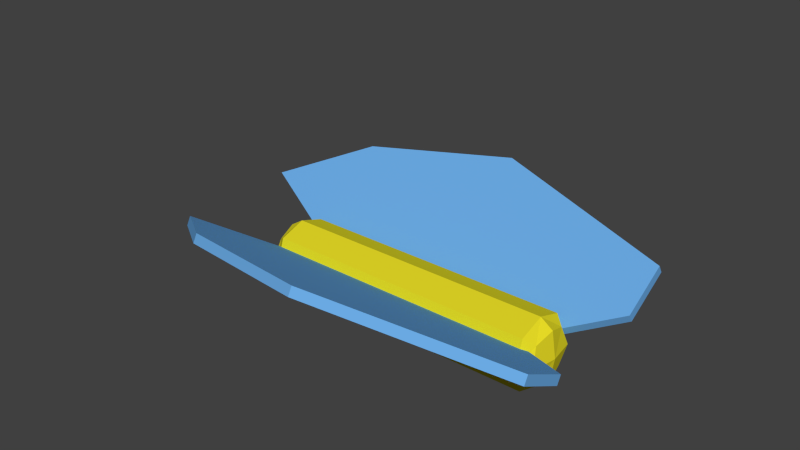 # Source: kupu2.blend  (saved by Blender 2.79.0; exported with 4.5.12 LTS)
import bpy
from mathutils import Matrix  # noqa: F401  (used for matrix-valued properties, if any)

bpy.ops.wm.read_factory_settings(use_empty=True)
scene = bpy.context.scene
scene.name = 'Scene'

# ---- collections
col_collection_2 = bpy.data.collections.new('Collection 2'); scene.collection.children.link(col_collection_2)

# ---- materials (node trees are filled in below, after node groups)
mat_material_022 = bpy.data.materials.new('Material.022')
mat_material_022.alpha_threshold = 0.0
mat_material_022.use_transparent_shadow = False
mat_material_022.diffuse_color = (0.1511, 0.417, 0.8, 1.0)
mat_material_022.roughness = 0.5
mat_material_015 = bpy.data.materials.new('Material.015')
mat_material_015.alpha_threshold = 0.0
mat_material_015.use_transparent_shadow = False
mat_material_015.diffuse_color = (0.8, 0.7041, 0.01935, 1.0)
mat_material_015.roughness = 0.5

# ---- material node trees

# ---- world
world_world = bpy.data.worlds.new('World'); scene.world = world_world
world_world.color = (0.05088, 0.05088, 0.05088)
world_world.use_sun_shadow = False
world_world.sun_shadow_jitter_overblur = 0.0
world_world.cycles.sampling_method = 'NONE'
world_world.cycles.sample_map_resolution = 256

# ---- meshes
me_plane_002 = bpy.data.meshes.new('Plane.002')
me_plane_002.from_pydata([(-0.8566, -0.003501, -0.07203), (0.7061, 0.5184, -0.3856), (0.7934, -0.003501, -0.07203), (-0.7602, -0.5254, 0.2415), (0.7061, -0.3171, -0.594), (-0.7602, 0.3101, 0.4499), (-0.02252, 0.3101, 0.4499), (-0.7602, -0.3171, -0.594), (-0.02252, -0.5254, 0.2415), (-0.7602, 0.5184, -0.3856), (0.7061, -0.5254, 0.2415), (0.7061, 0.3101, 0.4499), (-0.02252, -0.3171, -0.594), (-0.02252, 0.5184, -0.3856), (-0.8325, -0.395, 0.1631), (-0.8325, 0.2317, 0.3194), (-0.8325, 0.388, -0.3072), (-0.8325, -0.2387, -0.4635), (0.7061, 0.6231, 0.08426), (0.7716, 0.388, -0.3072), (-0.7602, 0.1528, -0.6987), (0.7716, 0.2317, 0.3194), (0.7716, -0.395, 0.1631), (0.7716, -0.2387, -0.4635), (-0.7602, -0.1598, 0.5546), (0.7061, -0.6301, -0.2283), (-0.7602, 0.6231, 0.08426), (-0.02252, 0.1528, -0.6987), (-0.02252, -0.1598, 0.5546), (-0.7602, -0.6301, -0.2283), (-0.5276, 0.3101, 0.4499), (-0.5276, -0.3171, -0.594), (-0.5276, -0.5254, 0.2415), (-0.5276, 0.5184, -0.3856), (-0.02252, 0.6231, 0.08426), (-0.02252, -0.6301, -0.2283), (0.7061, 0.1528, -0.6987), (0.7061, -0.1598, 0.5546), (0.4803, -0.5254, 0.2415), (0.4803, 0.3101, 0.4499), (0.4803, -0.3171, -0.594), (0.4803, 0.5184, -0.3856), (-0.8138, -0.4677, -0.1878), (-0.8138, -0.1193, 0.3921), (-0.8138, 0.1123, -0.5362), (-0.8138, 0.4607, 0.04374), (0.7546, -0.4677, -0.1878), (0.7546, -0.1193, 0.3921), (0.7546, 0.1123, -0.5362), (0.7546, 0.4607, 0.04374), (-0.5276, 0.6231, 0.08426), (-0.5276, 0.1528, -0.6987), (-0.5276, -0.1598, 0.5546), (-0.5276, -0.6301, -0.2283), (0.4803, 0.6231, 0.08426), (0.4803, -0.6301, -0.2283), (0.4803, 0.1528, -0.6987), (0.4803, -0.1598, 0.5546), (-0.5079, -0.05618, 0.08419), (0.6121, -0.0846, 0.1316), (-0.7984, -1.242, 2.06), (1.004, -1.043, 1.728), (-0.5079, -0.1985, -0.001237), (0.6121, -0.227, 0.04612), (-0.7984, -1.384, 1.974), (1.004, -1.185, 1.643), (0.003686, -0.0846, 0.1316), (0.003686, -1.568, 2.604), (0.003686, -0.227, 0.04612), (0.003686, -1.711, 2.519), (-1.217, -0.6631, 1.096), (1.004, -0.5636, 0.9298), (-1.217, -0.8054, 1.01), (1.004, -0.706, 0.8444), (0.003686, -0.9689, 1.282), (0.003686, -0.8265, 1.368), (-0.5116, 0.0583, 8.106e-08), (0.6084, 0.1135, 0.0), (-0.8021, 2.362, 3.284e-08), (1.0, 1.975, 0.0), (-0.5116, 0.0583, -0.166), (0.6084, 0.1135, -0.166), (-0.8021, 2.362, -0.166), (1.0, 1.975, -0.166), (0.0, 0.1135, 0.0), (0.0, 2.997, 0.0), (0.0, 0.1135, -0.166), (0.0, 2.997, -0.166), (-1.221, 1.238, 1.642e-08), (1.0, 1.044, 0.0), (-1.221, 1.238, -0.166), (1.0, 1.044, -0.166), (0.0, 1.555, -0.166), (0.0, 1.555, 0.0)], [], [(0, 14, 43, 15), (0, 15, 45, 16), (0, 16, 44, 17), (0, 17, 42, 14), (1, 41, 54, 18), (1, 18, 49, 19), (1, 19, 48, 36), (1, 36, 56, 41), (2, 19, 49, 21), (2, 21, 47, 22), (2, 22, 46, 23), (2, 23, 48, 19), (3, 32, 52, 24), (3, 24, 43, 14), (3, 14, 42, 29), (3, 29, 53, 32), (4, 25, 55, 40), (4, 40, 56, 36), (4, 36, 48, 23), (4, 23, 46, 25), (5, 24, 52, 30), (5, 30, 50, 26), (5, 26, 45, 15), (5, 15, 43, 24), (6, 28, 57, 39), (6, 39, 54, 34), (6, 34, 50, 30), (6, 30, 52, 28), (7, 29, 42, 17), (7, 17, 44, 20), (7, 20, 51, 31), (7, 31, 53, 29), (8, 38, 57, 28), (8, 28, 52, 32), (8, 32, 53, 35), (8, 35, 55, 38), (9, 16, 45, 26), (9, 26, 50, 33), (9, 33, 51, 20), (9, 20, 44, 16), (10, 22, 47, 37), (10, 37, 57, 38), (10, 38, 55, 25), (10, 25, 46, 22), (11, 37, 47, 21), (11, 21, 49, 18), (11, 18, 54, 39), (11, 39, 57, 37), (12, 35, 53, 31), (12, 31, 51, 27), (12, 27, 56, 40), (12, 40, 55, 35), (13, 33, 50, 34), (13, 34, 54, 41), (13, 41, 56, 27), (13, 27, 51, 33), (75, 67, 61, 71), (74, 73, 65, 69), (67, 60, 64, 69), (66, 59, 63, 68), (71, 61, 65, 73), (70, 58, 62, 72), (58, 66, 68, 62), (61, 67, 69, 65), (72, 74, 69, 64), (70, 60, 67, 75), (58, 70, 75, 66), (62, 68, 74, 72), (60, 70, 72, 64), (59, 71, 73, 63), (68, 63, 73, 74), (66, 75, 71, 59), (93, 89, 79, 85), (92, 87, 83, 91), (85, 87, 82, 78), (84, 86, 81, 77), (89, 91, 83, 79), (88, 90, 80, 76), (76, 80, 86, 84), (79, 83, 87, 85), (90, 82, 87, 92), (88, 93, 85, 78), (76, 84, 93, 88), (80, 90, 92, 86), (78, 82, 90, 88), (77, 81, 91, 89), (86, 92, 91, 81), (84, 77, 89, 93)])
me_plane_002.polygons.foreach_set('material_index', [1, 1, 1, 1, 1, 1, 1, 1, 1, 1, 1, 1, 1, 1, 1, 1, 1, 1, 1, 1, 1, 1, 1, 1, 1, 1, 1, 1, 1, 1, 1, 1, 1, 1, 1, 1, 1, 1, 1, 1, 1, 1, 1, 1, 1, 1, 1, 1, 1, 1, 1, 1, 1, 1, 1, 1, 0, 0, 0, 0, 0, 0, 0, 0, 0, 0, 0, 0, 0, 0, 0, 0, 0, 0, 0, 0, 0, 0, 0, 0, 0, 0, 0, 0, 0, 0, 0, 0])
me_plane_002.materials.append(mat_material_022)
me_plane_002.materials.append(mat_material_015)
me_plane_002.use_remesh_preserve_volume = False
me_plane_002.use_remesh_preserve_attributes = False
me_plane_002.use_mirror_vertex_groups = False
me_plane_002.update()

# ---- objects
ob_plane_001 = bpy.data.objects.new('Plane.001', me_plane_002)

# ---- transforms, parenting, visibility, modifiers, constraints
ob_plane_001.location = (-1.527, -1.356, 1.219)
ob_plane_001.rotation_euler = (0.541, -5.843e-10, 3.97e-09)
ob_plane_001.scale = (5.386, 1.642, 1.642)
ob_plane_001.lineart.crease_threshold = 0.0

# ---- collection membership
col_collection_2.objects.link(ob_plane_001)

# ---- scene / render settings (as saved in the file)
scene.frame_start = 1; scene.frame_end = 9; scene.frame_set(0)
scene.render.engine = 'BLENDER_EEVEE_NEXT'
scene.render.resolution_percentage = 50
scene.render.dither_intensity = 0.0
scene.cycles.use_denoising = False
scene.cycles.samples = 10
scene.cycles.sampling_pattern = 'TABULATED_SOBOL'
scene.cycles.light_sampling_threshold = 0.0
scene.cycles.use_adaptive_sampling = False
scene.cycles.use_light_tree = False
scene.cycles.blur_glossy = 0.0
scene.cycles.pixel_filter_type = 'GAUSSIAN'
scene.cycles.sample_clamp_indirect = 0.0
scene.view_settings.view_transform = 'Standard'
bpy.context.view_layer.update()

# ---- added for rendering (the .blend has no active camera and no usable light): camera, sun
cam_auto = bpy.data.cameras.new('AutoCamera')
cam_auto.lens = 50.0
cam_auto.sensor_width = 36.0
cam_auto.clip_end = 1000.0
ob_auto_camera = bpy.data.objects.new('AutoCamera', cam_auto)
scene.collection.objects.link(ob_auto_camera)
ob_auto_camera.location = (14.0954, -20.7057, 16.0702)
ob_auto_camera.rotation_euler = (1.09748, -7.21219e-08, 0.694738)
scene.camera = ob_auto_camera
light_auto_sun = bpy.data.lights.new('AutoSun', 'SUN')
light_auto_sun.energy = 3.0
light_auto_sun.angle = 0.0523599
ob_auto_sun = bpy.data.objects.new('AutoSun', light_auto_sun)
scene.collection.objects.link(ob_auto_sun)
ob_auto_sun.rotation_euler = (0.872665, 0.174533, 0.523599)
bpy.context.view_layer.update()
